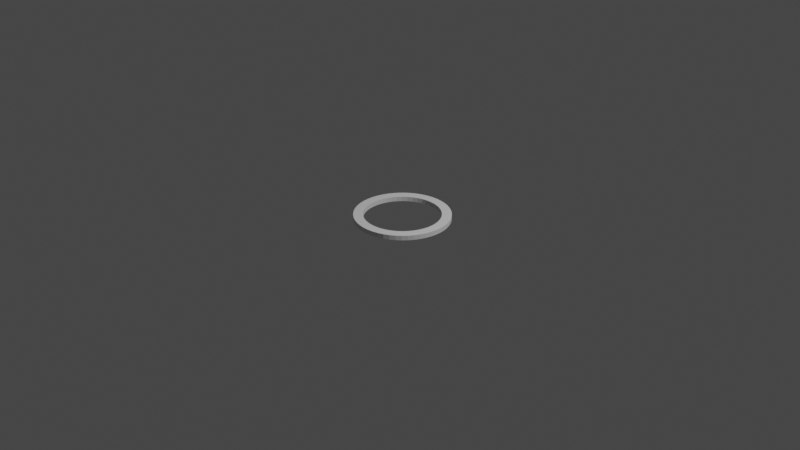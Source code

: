 # Source: ring_1m.blend  (saved by Blender 3.0.42; exported with 4.5.12 LTS)
import bpy
from mathutils import Matrix  # noqa: F401  (used for matrix-valued properties, if any)

bpy.ops.wm.read_factory_settings(use_empty=True)
scene = bpy.context.scene
scene.name = 'Scene'

# ---- collections
col_collection = bpy.data.collections.new('Collection'); scene.collection.children.link(col_collection)

# ---- world
world_world = bpy.data.worlds.new('World'); scene.world = world_world
world_world.use_nodes = True; world_world.node_tree.nodes.clear()
_N = world_world.node_tree.nodes; _L = world_world.node_tree.links
n0 = _N.new('ShaderNodeOutputWorld'); n0.name = 'World Output'; n0.location = (300, 300)
n1 = _N.new('ShaderNodeBackground'); n1.name = 'Background'; n1.location = (10, 300)
n1.inputs[0].default_value = (0.05088, 0.05088, 0.05088, 1.0)
_L.new(n1.outputs[0], n0.inputs[0])
n0.is_active_output = True
world_world.color = (0.05088, 0.05088, 0.05088)
world_world.use_sun_shadow = False
world_world.sun_shadow_jitter_overblur = 0.0

# ---- cameras
cam_camera = bpy.data.cameras.new('Camera')
cam_camera.clip_end = 100.0
cam_camera.ortho_scale = 7.314

# ---- lights
light_light = bpy.data.lights.new('Light', 'POINT')
light_light.transmission_factor = 0.0
light_light.energy = 1000.0
light_light.shadow_soft_size = 0.1
light_light.shadow_maximum_resolution = 0.006
light_light.use_absolute_resolution = True

# ---- meshes
me_ring_1_meter = bpy.data.meshes.new('Ring_1_meter')
me_ring_1_meter.from_pydata([(469.2, 30.0, 999.1), (500.0, 30.0, 900.0), (445.5, 30.0, 896.3), (108.4, 30.0, 581.4), (19.09, 30.0, 636.8), (123.1, 30.0, 634.0), (39.55, 30.0, 694.9), (144.8, 30.0, 684.0), (66.99, 30.0, 750.0), (173.2, 30.0, 730.7), (101.0, 30.0, 801.3), (207.7, 30.0, 773.0), (141.0, 30.0, 848.1), (247.6, 30.0, 810.3), (186.5, 30.0, 889.5), (292.2, 30.0, 841.8), (236.8, 30.0, 925.1), (340.6, 30.0, 866.9), (291.0, 30.0, 954.2), (392.1, 30.0, 885.2), (348.4, 30.0, 976.5), (408.1, 30.0, 991.5), (292.2, 30.0, 158.2), (211.1, 30.0, 91.9), (247.6, 30.0, 189.7), (163.2, 30.0, 130.5), (207.7, 30.0, 227.0), (120.3, 30.0, 174.7), (173.2, 30.0, 269.3), (83.2, 30.0, 223.8), (144.8, 30.0, 316.0), (52.42, 30.0, 277.1), (123.1, 30.0, 366.0), (28.42, 30.0, 333.8), (108.4, 30.0, 418.6), (11.58, 30.0, 393.0), (100.9, 30.0, 472.7), (2.133, 30.0, 453.9), (100.9, 30.0, 527.3), (0.2371, 30.0, 515.4), (5.917, 30.0, 576.7), (500.0, 30.0, 1000.0), (530.8, 30.0, 999.1), (554.5, 30.0, 896.3), (591.9, 30.0, 991.5), (607.9, 30.0, 885.2), (651.6, 30.0, 976.5), (659.4, 30.0, 866.9), (709.0, 30.0, 954.2), (707.8, 30.0, 841.8), (763.2, 30.0, 925.1), (752.4, 30.0, 810.3), (813.5, 30.0, 889.5), (792.3, 30.0, 773.0), (859.0, 30.0, 848.1), (826.8, 30.0, 730.7), (899.0, 30.0, 801.3), (855.2, 30.0, 684.0), (933.0, 30.0, 750.0), (876.9, 30.0, 634.0), (960.5, 30.0, 694.9), (980.9, 30.0, 636.8), (891.6, 30.0, 581.4), (994.1, 30.0, 576.7), (899.1, 30.0, 527.3), (999.8, 30.0, 515.4), (899.1, 30.0, 472.7), (997.9, 30.0, 453.9), (891.6, 30.0, 418.6), (988.4, 30.0, 393.0), (876.9, 30.0, 366.0), (971.6, 30.0, 333.8), (855.2, 30.0, 316.0), (947.6, 30.0, 277.1), (826.8, 30.0, 269.3), (916.8, 30.0, 223.8), (792.3, 30.0, 227.0), (879.7, 30.0, 174.7), (752.4, 30.0, 189.7), (836.8, 30.0, 130.5), (788.9, 30.0, 91.9), (707.8, 30.0, 158.2), (736.5, 30.0, 59.49), (659.4, 30.0, 133.1), (680.6, 30.0, 33.76), (607.9, 30.0, 114.8), (622.0, 30.0, 15.1), (554.5, 30.0, 103.7), (561.4, 30.0, 3.79), (500.0, 30.0, 100.0), (500.0, 30.0, 0.0), (445.5, 30.0, 103.7), (438.6, 30.0, 3.79), (392.1, 30.0, 114.8), (378.0, 30.0, 15.1), (340.6, 30.0, 133.1), (319.4, 30.0, 33.76), (263.5, 30.0, 59.49), (123.1, 0.0, 634.0), (19.09, 0.0, 636.8), (108.4, 0.0, 581.4), (5.917, 0.0, 576.7), (100.9, 0.0, 527.3), (0.2371, 0.0, 515.4), (100.9, 0.0, 472.7), (2.133, 0.0, 453.9), (108.4, 0.0, 418.6), (11.58, 0.0, 393.0), (123.1, 0.0, 366.0), (28.42, 0.0, 333.8), (144.8, 0.0, 316.0), (52.42, 0.0, 277.1), (173.2, 0.0, 269.3), (83.2, 0.0, 223.8), (207.7, 0.0, 227.0), (120.3, 0.0, 174.7), (247.6, 0.0, 189.7), (530.8, 0.0, 999.1), (500.0, 0.0, 900.0), (554.5, 0.0, 896.3), (500.0, 0.0, 1000.0), (469.2, 0.0, 999.1), (445.5, 0.0, 896.3), (408.1, 0.0, 991.5), (392.1, 0.0, 885.2), (348.4, 0.0, 976.5), (340.6, 0.0, 866.9), (291.0, 0.0, 954.2), (292.2, 0.0, 841.8), (236.8, 0.0, 925.1), (247.6, 0.0, 810.3), (186.5, 0.0, 889.5), (207.7, 0.0, 773.0), (141.0, 0.0, 848.1), (173.2, 0.0, 730.7), (101.0, 0.0, 801.3), (144.8, 0.0, 684.0), (66.99, 0.0, 750.0), (39.55, 0.0, 694.9), (707.8, 0.0, 158.2), (788.9, 0.0, 91.9), (752.4, 0.0, 189.7), (836.8, 0.0, 130.5), (792.3, 0.0, 227.0), (879.7, 0.0, 174.7), (826.8, 0.0, 269.3), (916.8, 0.0, 223.8), (855.2, 0.0, 316.0), (947.6, 0.0, 277.1), (876.9, 0.0, 366.0), (971.6, 0.0, 333.8), (891.6, 0.0, 418.6), (988.4, 0.0, 393.0), (899.1, 0.0, 472.7), (997.9, 0.0, 453.9), (899.1, 0.0, 527.3), (999.8, 0.0, 515.4), (891.6, 0.0, 581.4), (994.1, 0.0, 576.7), (980.9, 0.0, 636.8), (876.9, 0.0, 634.0), (960.5, 0.0, 694.9), (855.2, 0.0, 684.0), (933.0, 0.0, 750.0), (826.8, 0.0, 730.7), (899.0, 0.0, 801.3), (792.3, 0.0, 773.0), (859.0, 0.0, 848.1), (752.4, 0.0, 810.3), (813.5, 0.0, 889.5), (707.8, 0.0, 841.8), (763.2, 0.0, 925.1), (659.4, 0.0, 866.9), (709.0, 0.0, 954.2), (607.9, 0.0, 885.2), (651.6, 0.0, 976.5), (591.9, 0.0, 991.5), (163.2, 0.0, 130.5), (211.1, 0.0, 91.9), (292.2, 0.0, 158.2), (263.5, 0.0, 59.49), (340.6, 0.0, 133.1), (319.4, 0.0, 33.76), (392.1, 0.0, 114.8), (378.0, 0.0, 15.1), (445.5, 0.0, 103.7), (438.6, 0.0, 3.79), (500.0, 0.0, 100.0), (500.0, 0.0, 0.0), (554.5, 0.0, 103.7), (561.4, 0.0, 3.79), (607.9, 0.0, 114.8), (622.0, 0.0, 15.1), (659.4, 0.0, 133.1), (680.6, 0.0, 33.76), (736.5, 0.0, 59.49)], [], [(0, 1, 2), (3, 4, 5), (5, 4, 6), (5, 6, 7), (7, 6, 8), (7, 8, 9), (9, 8, 10), (9, 10, 11), (11, 10, 12), (11, 12, 13), (13, 12, 14), (13, 14, 15), (15, 14, 16), (15, 16, 17), (17, 16, 18), (17, 18, 19), (19, 18, 20), (19, 20, 2), (2, 20, 21), (2, 21, 0), (22, 23, 24), (24, 23, 25), (24, 25, 26), (26, 25, 27), (26, 27, 28), (28, 27, 29), (28, 29, 30), (30, 29, 31), (30, 31, 32), (32, 31, 33), (32, 33, 34), (34, 33, 35), (34, 35, 36), (36, 35, 37), (36, 37, 38), (38, 37, 39), (38, 39, 3), (3, 39, 40), (3, 40, 4), (0, 41, 1), (1, 41, 42), (1, 42, 43), (43, 42, 44), (43, 44, 45), (45, 44, 46), (45, 46, 47), (47, 46, 48), (47, 48, 49), (49, 48, 50), (49, 50, 51), (51, 50, 52), (51, 52, 53), (53, 52, 54), (53, 54, 55), (55, 54, 56), (55, 56, 57), (57, 56, 58), (57, 58, 59), (58, 60, 59), (59, 60, 61), (59, 61, 62), (62, 61, 63), (62, 63, 64), (64, 63, 65), (64, 65, 66), (66, 65, 67), (66, 67, 68), (68, 67, 69), (68, 69, 70), (70, 69, 71), (70, 71, 72), (72, 71, 73), (72, 73, 74), (74, 73, 75), (74, 75, 76), (76, 75, 77), (76, 77, 78), (77, 79, 78), (78, 79, 80), (78, 80, 81), (81, 80, 82), (81, 82, 83), (83, 82, 84), (83, 84, 85), (85, 84, 86), (85, 86, 87), (87, 86, 88), (87, 88, 89), (89, 88, 90), (89, 90, 91), (91, 90, 92), (91, 92, 93), (93, 92, 94), (93, 94, 95), (95, 94, 96), (95, 96, 22), (22, 96, 97), (22, 97, 23), (98, 99, 100), (100, 99, 101), (100, 101, 102), (102, 101, 103), (102, 103, 104), (104, 103, 105), (104, 105, 106), (106, 105, 107), (106, 107, 108), (108, 107, 109), (108, 109, 110), (110, 109, 111), (110, 111, 112), (112, 111, 113), (112, 113, 114), (114, 113, 115), (114, 115, 116), (117, 118, 119), (117, 120, 118), (118, 120, 121), (118, 121, 122), (122, 121, 123), (122, 123, 124), (124, 123, 125), (124, 125, 126), (126, 125, 127), (126, 127, 128), (128, 127, 129), (128, 129, 130), (130, 129, 131), (130, 131, 132), (132, 131, 133), (132, 133, 134), (134, 133, 135), (134, 135, 136), (136, 135, 137), (136, 137, 98), (98, 137, 138), (98, 138, 99), (139, 140, 141), (141, 140, 142), (141, 142, 143), (143, 142, 144), (143, 144, 145), (145, 144, 146), (145, 146, 147), (147, 146, 148), (147, 148, 149), (149, 148, 150), (149, 150, 151), (151, 150, 152), (151, 152, 153), (153, 152, 154), (153, 154, 155), (155, 154, 156), (155, 156, 157), (156, 158, 157), (157, 158, 159), (157, 159, 160), (160, 159, 161), (160, 161, 162), (162, 161, 163), (162, 163, 164), (164, 163, 165), (164, 165, 166), (166, 165, 167), (166, 167, 168), (168, 167, 169), (168, 169, 170), (170, 169, 171), (170, 171, 172), (172, 171, 173), (172, 173, 174), (174, 173, 175), (174, 175, 119), (119, 175, 176), (119, 176, 117), (115, 177, 116), (116, 177, 178), (116, 178, 179), (179, 178, 180), (179, 180, 181), (181, 180, 182), (181, 182, 183), (183, 182, 184), (183, 184, 185), (185, 184, 186), (185, 186, 187), (187, 186, 188), (187, 188, 189), (189, 188, 190), (189, 190, 191), (191, 190, 192), (191, 192, 193), (193, 192, 194), (193, 194, 139), (139, 194, 195), (139, 195, 140), (42, 41, 120), (120, 41, 121), (41, 0, 121), (121, 0, 21), (121, 21, 123), (123, 21, 20), (123, 20, 125), (125, 20, 18), (125, 18, 127), (127, 18, 16), (127, 16, 129), (129, 16, 14), (129, 14, 131), (131, 14, 12), (131, 12, 133), (133, 12, 10), (133, 10, 135), (135, 10, 8), (135, 8, 137), (137, 8, 6), (137, 6, 138), (138, 6, 4), (138, 4, 99), (99, 4, 40), (99, 40, 101), (101, 40, 39), (101, 39, 103), (103, 39, 37), (103, 37, 105), (105, 37, 35), (105, 35, 107), (107, 35, 33), (107, 33, 109), (109, 33, 31), (109, 31, 111), (111, 31, 29), (111, 29, 113), (113, 29, 27), (113, 27, 115), (115, 27, 25), (115, 25, 177), (177, 25, 23), (177, 23, 178), (178, 23, 97), (178, 97, 180), (180, 97, 96), (180, 96, 182), (182, 96, 94), (182, 94, 184), (184, 94, 92), (184, 92, 186), (186, 92, 90), (186, 90, 188), (188, 90, 88), (188, 88, 190), (190, 88, 86), (190, 86, 192), (192, 86, 84), (192, 84, 194), (194, 84, 82), (194, 82, 195), (195, 82, 80), (195, 80, 140), (140, 80, 79), (140, 79, 142), (142, 79, 77), (142, 77, 144), (144, 77, 75), (144, 75, 146), (146, 75, 73), (146, 73, 148), (148, 73, 71), (148, 71, 150), (150, 71, 69), (150, 69, 152), (152, 69, 67), (152, 67, 154), (154, 67, 65), (154, 65, 156), (156, 65, 63), (156, 63, 158), (158, 63, 61), (158, 61, 159), (159, 61, 60), (159, 60, 161), (161, 60, 58), (161, 58, 163), (163, 58, 56), (163, 56, 165), (165, 56, 54), (165, 54, 167), (167, 54, 52), (167, 52, 169), (169, 52, 50), (169, 50, 171), (171, 50, 48), (171, 48, 173), (173, 48, 46), (173, 46, 175), (175, 46, 44), (175, 44, 176), (176, 44, 42), (176, 42, 117), (117, 42, 120), (89, 187, 87), (87, 187, 189), (87, 189, 85), (85, 189, 191), (85, 191, 83), (83, 191, 193), (83, 193, 81), (81, 193, 139), (81, 139, 78), (78, 139, 141), (78, 141, 76), (76, 141, 143), (76, 143, 74), (74, 143, 145), (74, 145, 72), (72, 145, 147), (72, 147, 70), (70, 147, 149), (70, 149, 68), (68, 149, 151), (68, 151, 66), (66, 151, 153), (66, 153, 64), (64, 153, 155), (64, 155, 62), (62, 155, 157), (62, 157, 59), (59, 157, 160), (59, 160, 57), (57, 160, 162), (57, 162, 55), (55, 162, 164), (55, 164, 53), (53, 164, 166), (53, 166, 51), (51, 166, 168), (51, 168, 49), (49, 168, 170), (49, 170, 47), (47, 170, 172), (47, 172, 45), (45, 172, 174), (45, 174, 43), (43, 174, 119), (43, 119, 1), (1, 119, 118), (1, 118, 2), (2, 118, 122), (2, 122, 19), (19, 122, 124), (19, 124, 17), (17, 124, 126), (17, 126, 15), (15, 126, 128), (15, 128, 13), (13, 128, 130), (13, 130, 11), (11, 130, 132), (11, 132, 9), (9, 132, 134), (9, 134, 7), (7, 134, 136), (7, 136, 5), (5, 136, 98), (5, 98, 3), (3, 98, 100), (3, 100, 38), (38, 100, 102), (38, 102, 36), (36, 102, 104), (36, 104, 34), (34, 104, 106), (34, 106, 32), (32, 106, 108), (32, 108, 30), (30, 108, 110), (30, 110, 28), (28, 110, 112), (28, 112, 26), (26, 112, 114), (26, 114, 24), (24, 114, 116), (24, 116, 22), (22, 116, 179), (22, 179, 95), (95, 179, 181), (95, 181, 93), (93, 181, 183), (93, 183, 91), (91, 183, 185), (91, 185, 89), (89, 185, 187)])
me_ring_1_meter.use_remesh_fix_poles = True
me_ring_1_meter.use_remesh_preserve_attributes = False
me_ring_1_meter.update()

# ---- objects
ob_light = bpy.data.objects.new('Light', light_light)
ob_camera = bpy.data.objects.new('Camera', cam_camera)
ob_ring_1_meter = bpy.data.objects.new('Ring_1_meter', me_ring_1_meter)

# ---- transforms, parenting, visibility, modifiers, constraints
ob_light.location = (4.076, 1.005, 5.904)
ob_light.rotation_euler = (0.6503, 0.05522, 1.866)
ob_light.lock_rotations_4d = False
ob_light.empty_display_type = 'ARROWS'
ob_light.color = (0.0, 0.0, 0.0, 0.0)
ob_light.lineart.crease_threshold = 0.0
ob_camera.location = (7.359, -6.926, 4.958)
ob_camera.rotation_euler = (1.109, 0.0, 0.8149)
ob_camera.lock_rotations_4d = False
ob_camera.empty_display_type = 'ARROWS'
ob_camera.color = (0.0, 0.0, 0.0, 0.0)
ob_camera.display_type = 'WIRE'
ob_camera.lineart.crease_threshold = 0.0
ob_ring_1_meter.location = (-0.4914, 0.5375, 3.052e-05)
ob_ring_1_meter.rotation_euler = (1.571, 0.0, 0.0)
ob_ring_1_meter.scale = (0.001, 0.001667, 0.001)

# ---- collection membership
col_collection.objects.link(ob_light)
col_collection.objects.link(ob_camera)
col_collection.objects.link(ob_ring_1_meter)

# ---- scene / render settings (as saved in the file)
scene.camera = ob_camera
scene.frame_start = 1; scene.frame_end = 250; scene.frame_set(1)
scene.render.engine = 'BLENDER_EEVEE_NEXT'
scene.cycles.sampling_pattern = 'TABULATED_SOBOL'
scene.cycles.use_light_tree = False
scene.view_settings.view_transform = 'Filmic'
bpy.context.view_layer.update()
